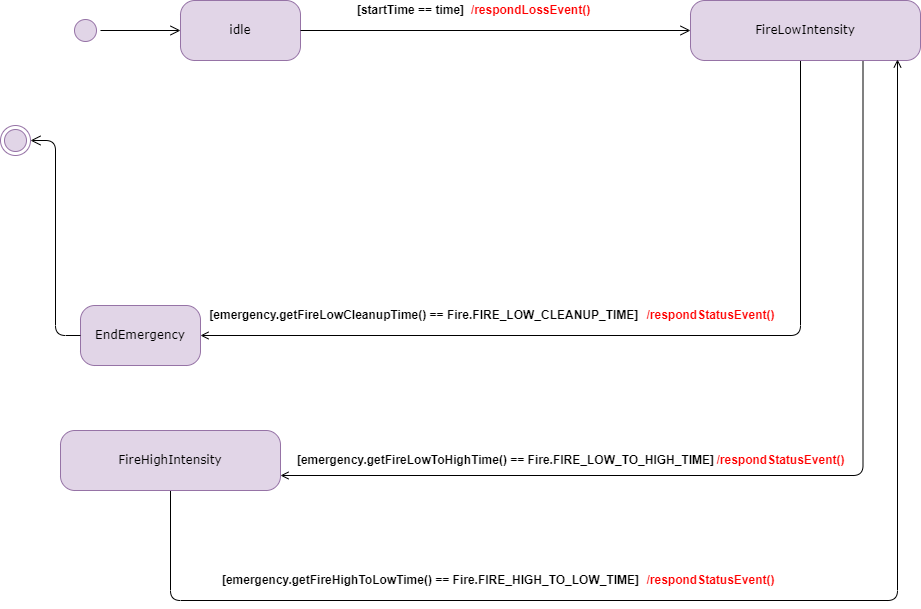

The diagram above was exported from draw.io. Its source (the exported page's mxGraphModel, read from the mxfile embedded in the PNG):
<mxGraphModel dx="1422" dy="705" grid="1" gridSize="10" guides="1" tooltips="1" connect="1" arrows="1" fold="1" page="1" pageScale="1" pageWidth="1100" pageHeight="850" background="none" math="0" shadow="0">
  <root>
    <mxCell id="0" />
    <mxCell id="1" parent="0" />
    <mxCell id="382b91b5511bd0f7-1" value="" style="ellipse;html=1;shape=startState;fillColor=#e1d5e7;strokeColor=#9673a6;rounded=1;shadow=0;comic=0;labelBackgroundColor=none;fontFamily=Verdana;fontSize=12;align=center;direction=south;" parent="1" vertex="1">
      <mxGeometry x="130" y="135" width="30" height="30" as="geometry" />
    </mxCell>
    <mxCell id="382b91b5511bd0f7-6" value="idle" style="rounded=1;whiteSpace=wrap;html=1;arcSize=24;fillColor=#e1d5e7;shadow=0;comic=0;labelBackgroundColor=none;fontFamily=Verdana;fontSize=12;align=center;strokeColor=#9673a6;" parent="1" vertex="1">
      <mxGeometry x="240" y="120" width="120" height="60" as="geometry" />
    </mxCell>
    <mxCell id="B8JNzdmYUfSkbaZ_bf6L-21" style="edgeStyle=orthogonalEdgeStyle;rounded=1;orthogonalLoop=1;jettySize=auto;html=1;entryX=1;entryY=0.5;entryDx=0;entryDy=0;fontColor=#FF0000;endArrow=open;endFill=0;strokeColor=#000000;" edge="1" parent="1" source="382b91b5511bd0f7-7" target="382b91b5511bd0f7-9">
      <mxGeometry relative="1" as="geometry">
        <Array as="points">
          <mxPoint x="860" y="455" />
        </Array>
      </mxGeometry>
    </mxCell>
    <mxCell id="B8JNzdmYUfSkbaZ_bf6L-22" style="edgeStyle=orthogonalEdgeStyle;rounded=1;orthogonalLoop=1;jettySize=auto;html=1;exitX=0.75;exitY=1;exitDx=0;exitDy=0;entryX=1;entryY=0.75;entryDx=0;entryDy=0;fontColor=#FF0000;endArrow=open;endFill=0;strokeColor=#000000;" edge="1" parent="1" source="382b91b5511bd0f7-7" target="B8JNzdmYUfSkbaZ_bf6L-14">
      <mxGeometry relative="1" as="geometry" />
    </mxCell>
    <mxCell id="382b91b5511bd0f7-7" value="FireLowIntensity" style="rounded=1;whiteSpace=wrap;html=1;arcSize=24;fillColor=#e1d5e7;strokeColor=#9673a6;shadow=0;comic=0;labelBackgroundColor=none;fontFamily=Verdana;fontSize=12;align=center;" parent="1" vertex="1">
      <mxGeometry x="750" y="120" width="230" height="60" as="geometry" />
    </mxCell>
    <mxCell id="382b91b5511bd0f7-9" value="EndEmergency" style="rounded=1;whiteSpace=wrap;html=1;arcSize=24;fillColor=#e1d5e7;strokeColor=#9673a6;shadow=0;comic=0;labelBackgroundColor=none;fontFamily=Verdana;fontSize=12;align=center;" parent="1" vertex="1">
      <mxGeometry x="140" y="425" width="120" height="60" as="geometry" />
    </mxCell>
    <mxCell id="2a3bc250acf0617d-9" style="edgeStyle=orthogonalEdgeStyle;html=1;labelBackgroundColor=none;endArrow=open;endSize=8;strokeColor=#000000;fontFamily=Verdana;fontSize=12;align=left;" parent="1" source="382b91b5511bd0f7-1" target="382b91b5511bd0f7-6" edge="1">
      <mxGeometry relative="1" as="geometry" />
    </mxCell>
    <mxCell id="2a3bc250acf0617d-10" style="html=1;labelBackgroundColor=none;endArrow=open;endSize=8;strokeColor=#000000;fontFamily=Verdana;fontSize=12;align=left;entryX=0;entryY=0.5;" parent="1" source="382b91b5511bd0f7-6" target="382b91b5511bd0f7-7" edge="1">
      <mxGeometry relative="1" as="geometry" />
    </mxCell>
    <mxCell id="B8JNzdmYUfSkbaZ_bf6L-2" value="&lt;b&gt;[startTime == time]&lt;/b&gt;" style="text;html=1;align=center;verticalAlign=middle;resizable=0;points=[];autosize=1;strokeColor=none;fillColor=none;" vertex="1" parent="1">
      <mxGeometry x="410" y="120" width="120" height="20" as="geometry" />
    </mxCell>
    <mxCell id="B8JNzdmYUfSkbaZ_bf6L-3" value="&lt;b&gt;[emergency.getFireLowCleanupTime() == Fire.FIRE_LOW_CLEANUP_TIME]&amp;nbsp;&lt;/b&gt;" style="text;html=1;align=center;verticalAlign=middle;resizable=0;points=[];autosize=1;strokeColor=none;fillColor=none;fontColor=#000000;" vertex="1" parent="1">
      <mxGeometry x="260" y="425" width="450" height="20" as="geometry" />
    </mxCell>
    <mxCell id="B8JNzdmYUfSkbaZ_bf6L-5" value="&lt;b&gt;&lt;font color=&quot;#ff0000&quot;&gt;/respondStatusEvent()&lt;/font&gt;&lt;/b&gt;" style="text;html=1;align=center;verticalAlign=middle;resizable=0;points=[];autosize=1;strokeColor=none;fillColor=none;fontColor=#000000;" vertex="1" parent="1">
      <mxGeometry x="700" y="425" width="140" height="20" as="geometry" />
    </mxCell>
    <mxCell id="B8JNzdmYUfSkbaZ_bf6L-9" value="&lt;b style=&quot;color: rgb(0, 0, 0);&quot;&gt;&lt;font color=&quot;#ff0000&quot;&gt;/respondLossEvent()&lt;/font&gt;&lt;/b&gt;" style="text;html=1;align=center;verticalAlign=middle;resizable=0;points=[];autosize=1;strokeColor=none;fillColor=none;fontColor=#FF0000;" vertex="1" parent="1">
      <mxGeometry x="525" y="120" width="130" height="20" as="geometry" />
    </mxCell>
    <mxCell id="24f968d109e7d6b4-3" value="" style="ellipse;html=1;shape=endState;fillColor=#e1d5e7;strokeColor=#9673a6;rounded=1;shadow=0;comic=0;labelBackgroundColor=none;fontFamily=Verdana;fontSize=12;align=center;" parent="1" vertex="1">
      <mxGeometry x="60" y="245" width="30" height="30" as="geometry" />
    </mxCell>
    <mxCell id="3cde6dad864a17aa-10" style="edgeStyle=elbowEdgeStyle;html=1;labelBackgroundColor=none;endArrow=open;endSize=8;strokeColor=#000000;fontFamily=Verdana;fontSize=12;align=left;exitX=0;exitY=0.5;exitDx=0;exitDy=0;entryX=1;entryY=0.5;entryDx=0;entryDy=0;" parent="1" source="382b91b5511bd0f7-9" target="24f968d109e7d6b4-3" edge="1">
      <mxGeometry relative="1" as="geometry">
        <mxPoint x="670" y="379.5" as="sourcePoint" />
        <mxPoint x="540" y="379.5" as="targetPoint" />
      </mxGeometry>
    </mxCell>
    <mxCell id="B8JNzdmYUfSkbaZ_bf6L-24" style="edgeStyle=orthogonalEdgeStyle;rounded=1;orthogonalLoop=1;jettySize=auto;html=1;entryX=0.9;entryY=0.983;entryDx=0;entryDy=0;entryPerimeter=0;fontColor=#FF0000;endArrow=open;endFill=0;strokeColor=#000000;" edge="1" parent="1" source="B8JNzdmYUfSkbaZ_bf6L-14" target="382b91b5511bd0f7-7">
      <mxGeometry relative="1" as="geometry">
        <Array as="points">
          <mxPoint x="230" y="720" />
          <mxPoint x="957" y="720" />
        </Array>
      </mxGeometry>
    </mxCell>
    <mxCell id="B8JNzdmYUfSkbaZ_bf6L-14" value="FireHighIntensity" style="rounded=1;whiteSpace=wrap;html=1;arcSize=24;fillColor=#e1d5e7;strokeColor=#9673a6;shadow=0;comic=0;labelBackgroundColor=none;fontFamily=Verdana;fontSize=12;align=center;" vertex="1" parent="1">
      <mxGeometry x="120" y="550" width="220" height="60" as="geometry" />
    </mxCell>
    <mxCell id="B8JNzdmYUfSkbaZ_bf6L-25" value="&lt;font color=&quot;#000000&quot;&gt;&lt;b&gt;[emergency.getFireLowToHighTime() == Fire.FIRE_LOW_TO_HIGH_TIME]&lt;/b&gt;&lt;/font&gt;" style="text;html=1;align=center;verticalAlign=middle;resizable=0;points=[];autosize=1;strokeColor=none;fillColor=none;fontColor=#FF0000;" vertex="1" parent="1">
      <mxGeometry x="350" y="570" width="430" height="20" as="geometry" />
    </mxCell>
    <mxCell id="B8JNzdmYUfSkbaZ_bf6L-26" value="&lt;b&gt;&lt;font color=&quot;#ff0000&quot;&gt;/respondStatusEvent()&lt;/font&gt;&lt;/b&gt;" style="text;html=1;align=center;verticalAlign=middle;resizable=0;points=[];autosize=1;strokeColor=none;fillColor=none;fontColor=#000000;" vertex="1" parent="1">
      <mxGeometry x="770" y="570" width="140" height="20" as="geometry" />
    </mxCell>
    <mxCell id="B8JNzdmYUfSkbaZ_bf6L-27" value="&lt;font color=&quot;#000000&quot;&gt;&lt;b&gt;[emergency.getFireHighToLowTime() == Fire.FIRE_HIGH_TO_LOW_TIME]&lt;/b&gt;&lt;/font&gt;" style="text;html=1;align=center;verticalAlign=middle;resizable=0;points=[];autosize=1;strokeColor=none;fillColor=none;fontColor=#FF0000;" vertex="1" parent="1">
      <mxGeometry x="275" y="690" width="430" height="20" as="geometry" />
    </mxCell>
    <mxCell id="B8JNzdmYUfSkbaZ_bf6L-28" value="&lt;b&gt;&lt;font color=&quot;#ff0000&quot;&gt;/respondStatusEvent()&lt;/font&gt;&lt;/b&gt;" style="text;html=1;align=center;verticalAlign=middle;resizable=0;points=[];autosize=1;strokeColor=none;fillColor=none;fontColor=#000000;" vertex="1" parent="1">
      <mxGeometry x="700" y="690" width="140" height="20" as="geometry" />
    </mxCell>
  </root>
</mxGraphModel>